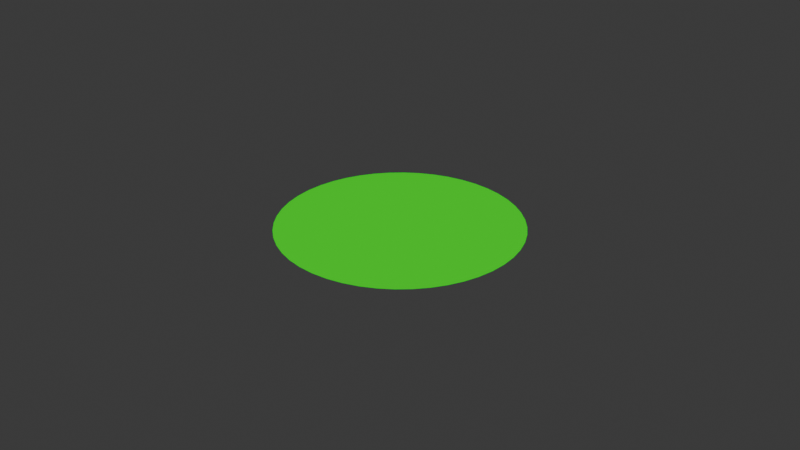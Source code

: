 # Source: DodgeAndShootRPG.blend  (saved by Blender 4.5.88; exported with 4.5.12 LTS)
import bpy
from mathutils import Matrix  # noqa: F401  (used for matrix-valued properties, if any)

bpy.ops.wm.read_factory_settings(use_empty=True)
scene = bpy.context.scene
scene.name = 'Scene'

# ---- materials (node trees are filled in below, after node groups)
mat_player = bpy.data.materials.new('Player')
mat_player.alpha_threshold = 0.0
mat_player.diffuse_color = (0.0, 1.0, 0.0, 1.0)
mat_player.roughness = 0.5
mat_player.line_color = (0.0, 0.0, 0.0, 1.0)

# ---- material node trees

# ---- world
world_world = bpy.data.worlds.new('World'); scene.world = world_world
world_world.color = (0.05088, 0.05088, 0.05088)
world_world.sun_shadow_jitter_overblur = 0.0

# ---- curves / text
cu_player = bpy.data.curves.new('Player', 'CURVE')
cu_player.dimensions = '2D'
_sp = cu_player.splines.new('BEZIER'); _sp.bezier_points.add(3)
_sp.bezier_points.foreach_set('co', [-99.0, 0.0, 0.0, 0.0, 99.0, 0.0, 99.0, 0.0, 0.0, 0.0, -99.0, 0.0])
_sp.bezier_points.foreach_set('handle_left', [-99.0, -54.66, 0.0, -54.66, 99.0, 0.0, 99.0, 54.66, 0.0, 54.66, -99.0, 0.0])
_sp.bezier_points.foreach_set('handle_right', [-99.0, 54.66, 0.0, 54.66, 99.0, 0.0, 99.0, -54.66, 0.0, -54.66, -99.0, 0.0])
for _p, _l, _r in zip(_sp.bezier_points, ['ALIGNED', 'ALIGNED', 'ALIGNED', 'ALIGNED'], ['ALIGNED', 'ALIGNED', 'ALIGNED', 'ALIGNED']): _p.handle_left_type = _l; _p.handle_right_type = _r
_sp.bezier_points.foreach_set('radius', [80.84, 80.84, 80.84, 80.84])
_sp.order_u = 0
_sp.order_v = 0
_sp.use_cyclic_u = True
cu_player.materials.append(mat_player)
cu_player.use_path = True
cu_player.fill_mode = 'FRONT'

# ---- objects
ob_player = bpy.data.objects.new('Player', cu_player)

# ---- transforms, parenting, visibility, modifiers, constraints
ob_player.location = (0.0, 0.0, 0.0)

# ---- collection membership
scene.collection.objects.link(ob_player)

# ---- scene / render settings (as saved in the file)
scene.frame_start = 1; scene.frame_end = 250; scene.frame_set(1)
scene.render.engine = 'BLENDER_EEVEE_NEXT'
bpy.context.view_layer.update()

# ---- added for rendering (the .blend has no active camera and no usable light): camera, sun
cam_auto = bpy.data.cameras.new('AutoCamera')
cam_auto.lens = 50.0
cam_auto.sensor_width = 36.0
cam_auto.clip_end = 8666.44
ob_auto_camera = bpy.data.objects.new('AutoCamera', cam_auto)
scene.collection.objects.link(ob_auto_camera)
ob_auto_camera.location = (493.816, -592.579, 395.053)
ob_auto_camera.rotation_euler = (1.09748, -7.21219e-08, 0.694738)
scene.camera = ob_auto_camera
light_auto_sun = bpy.data.lights.new('AutoSun', 'SUN')
light_auto_sun.energy = 3.0
light_auto_sun.angle = 0.0523599
ob_auto_sun = bpy.data.objects.new('AutoSun', light_auto_sun)
scene.collection.objects.link(ob_auto_sun)
ob_auto_sun.rotation_euler = (0.872665, 0.174533, 0.523599)
bpy.context.view_layer.update()
